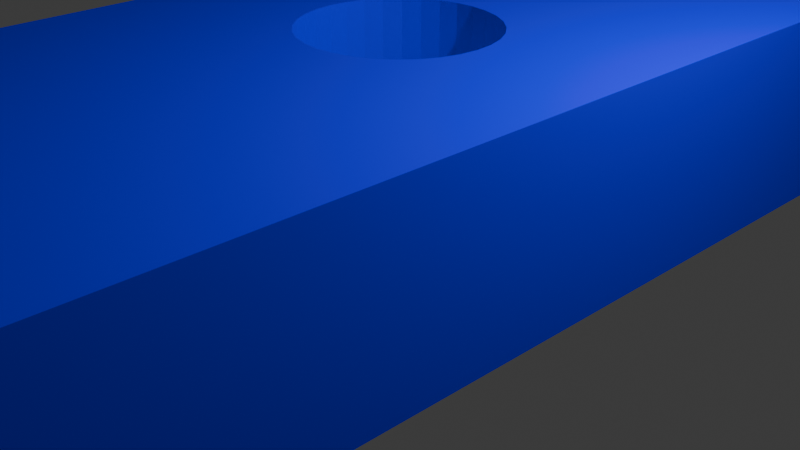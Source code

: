# Source: cube_with_hole.blend  (saved by Blender 5.2.44; exported with 4.5.12 LTS)
import bpy
from mathutils import Matrix  # noqa: F401  (used for matrix-valued properties, if any)

bpy.ops.wm.read_factory_settings(use_empty=True)
scene = bpy.context.scene
scene.name = 'Scene'

# ---- collections
col_fence = bpy.data.collections.new('Fence'); scene.collection.children.link(col_fence)

# ---- materials (node trees are filled in below, after node groups)
mat_material = bpy.data.materials.new('Material')
mat_material.alpha_threshold = 0.0
mat_material.use_backface_culling_lightprobe_volume = False
mat_material.roughness = 0.5
mat_material.line_color = (0.0, 0.0, 0.0, 1.0)

# ---- material node trees
mat_material.use_nodes = True; mat_material.node_tree.nodes.clear()
_N = mat_material.node_tree.nodes; _L = mat_material.node_tree.links
n0 = _N.new('ShaderNodeOutputMaterial'); n0.name = 'Material Output'; n0.location = (200, 100)
n1 = _N.new('ShaderNodeBsdfPrincipled'); n1.name = 'Principled BSDF'; n1.location = (-200, 100)
n1.inputs[0].default_value = (0.0, 0.0, 1.0, 1.0)
n1.inputs[10].default_value = 0.005
_L.new(n1.outputs[0], n0.inputs[0])
n0.is_active_output = True

# ---- world
world_world = bpy.data.worlds.new('World'); scene.world = world_world
world_world.use_nodes = True; world_world.node_tree.nodes.clear()
_N = world_world.node_tree.nodes; _L = world_world.node_tree.links
n0 = _N.new('ShaderNodeOutputWorld'); n0.name = 'World Output'; n0.location = (200, 100)
n1 = _N.new('ShaderNodeBackground'); n1.name = 'Background'; n1.location = (-200, 100)
n1.inputs[0].default_value = (0.05088, 0.05088, 0.05088, 1.0)
_L.new(n1.outputs[0], n0.inputs[0])
n0.is_active_output = True
world_world.color = (0.05088, 0.05088, 0.05088)
world_world.sun_shadow_jitter_overblur = 0.0

# ---- cameras
cam_camera = bpy.data.cameras.new('Camera')
cam_camera.clip_end = 100.0
cam_camera.ortho_scale = 7.314

# ---- lights
light_light = bpy.data.lights.new('Light', 'POINT')
light_light.energy = 1000.0
light_light.shadow_soft_size = 0.1

# ---- meshes
me_cube = bpy.data.meshes.new('Cube')
me_cube.from_pydata([(1.0, 1.0, 1.0), (1.0, 1.0, -1.0), (1.0, -1.0, 1.0), (1.0, -1.0, -1.0), (-1.0, 1.0, 1.0), (-1.0, 1.0, -1.0), (-1.0, -1.0, 1.0), (-1.0, -1.0, -1.0), (-0.4, 0.0, 1.0), (-0.3923, 0.01951, 1.0), (-0.3923, -0.01951, 1.0), (-0.3696, 0.03827, 1.0), (-0.2828, -0.07071, 1.0), (-0.3326, 0.05556, 1.0), (-0.3326, -0.05556, 1.0), (-0.3696, -0.03827, 1.0), (-0.2222, -0.08315, 1.0), (-0.2828, 0.07071, 1.0), (-0.1531, -0.09239, 1.0), (-0.1531, 0.09239, 1.0), (-0.2222, 0.08315, 1.0), (-0.07804, 0.09808, 1.0), (0.07804, 0.09808, 1.0), (0.0, 0.1, 1.0), (-0.07804, -0.09808, 1.0), (0.07804, -0.09808, 1.0), (0.0, -0.1, 1.0), (0.1531, 0.09239, 1.0), (0.1531, -0.09239, 1.0), (0.2222, 0.08315, 1.0), (0.2222, -0.08315, 1.0), (0.2828, 0.07071, 1.0), (0.2828, -0.07071, 1.0), (0.3696, -0.03827, 1.0), (0.3326, 0.05556, 1.0), (0.3326, -0.05556, 1.0), (0.3696, 0.03827, 1.0), (0.4, 0.0, 1.0), (0.3923, -0.01951, 1.0), (0.3923, 0.01951, 1.0), (-0.07804, 0.09808, -1.0), (0.07804, 0.09808, -1.0), (0.0, 0.1, -1.0), (0.1531, 0.09239, -1.0), (0.1531, -0.09239, -1.0), (0.2222, -0.08315, -1.0), (0.2222, 0.08315, -1.0), (0.2828, -0.07071, -1.0), (0.2828, 0.07071, -1.0), (0.3326, -0.05556, -1.0), (0.3326, 0.05556, -1.0), (0.4, 0.0, -1.0), (0.3923, -0.01951, -1.0), (0.3923, 0.01951, -1.0), (0.3696, 0.03827, -1.0), (0.3696, -0.03827, -1.0), (-0.4, 0.0, -1.0), (-0.3923, -0.01951, -1.0), (-0.3923, 0.01951, -1.0), (-0.3696, -0.03827, -1.0), (-0.3326, -0.05556, -1.0), (-0.3326, 0.05556, -1.0), (-0.2828, -0.07071, -1.0), (-0.3696, 0.03827, -1.0), (-0.1531, -0.09239, -1.0), (-0.1531, 0.09239, -1.0), (-0.2222, -0.08315, -1.0), (-0.2222, 0.08315, -1.0), (-0.07804, -0.09808, -1.0), (0.07804, -0.09808, -1.0), (0.0, -0.1, -1.0), (-0.2828, 0.07071, -1.0)], [], [(15, 6, 2, 0, 4, 11, 13, 17, 20, 19, 21, 23, 22, 27, 29, 31, 34, 36, 39, 37, 38, 33, 35, 32, 30, 28, 25, 26, 24, 18, 16, 12, 14), (4, 6, 15, 10, 8, 9, 11), (3, 2, 6, 7), (7, 6, 4, 5), (54, 1, 3, 7, 59, 60, 62, 66, 64, 68, 70, 69, 44, 45, 47, 49, 55, 52, 51, 53), (59, 7, 5, 1, 54, 50, 48, 46, 43, 41, 42, 40, 65, 67, 71, 61, 63, 58, 56, 57), (1, 0, 2, 3), (5, 4, 0, 1), (41, 22, 23, 42), (43, 27, 22, 41), (46, 29, 27, 43), (48, 31, 29, 46), (50, 34, 31, 48), (54, 36, 34, 50), (53, 39, 36, 54), (37, 39, 53, 51), (38, 37, 51, 52), (33, 38, 52, 55), (35, 33, 55, 49), (32, 35, 49, 47), (30, 32, 47, 45), (28, 30, 45, 44), (25, 28, 44, 69), (26, 25, 69, 70), (24, 26, 70, 68), (18, 24, 68, 64), (16, 18, 64, 66), (12, 16, 66, 62), (14, 12, 62, 60), (15, 14, 60, 59), (10, 15, 59, 57), (56, 8, 10, 57), (58, 9, 8, 56), (63, 11, 9, 58), (61, 13, 11, 63), (71, 17, 13, 61), (67, 20, 17, 71), (65, 19, 20, 67), (40, 21, 19, 65), (42, 23, 21, 40)])
_uv = me_cube.uv_layers.new(name='UVMap')
_uv.uv.foreach_set('vector', [0.7962, 0.6298, 0.875, 0.75, 0.625, 0.75, 0.625, 0.5, 0.875, 0.5, 0.7962, 0.6202, 0.7916, 0.6181, 0.7854, 0.6162, 0.7778, 0.6146, 0.7691, 0.6135, 0.7598, 0.6127, 0.75, 0.6125, 0.7402, 0.6127, 0.7309, 0.6135, 0.7222, 0.6146, 0.7146, 0.6162, 0.7084, 0.6181, 0.7038, 0.6202, 0.701, 0.6226, 0.7, 0.625, 0.701, 0.6274, 0.7038, 0.6298, 0.7084, 0.6319, 0.7146, 0.6338, 0.7222, 0.6354, 0.7309, 0.6365, 0.7402, 0.6373, 0.75, 0.6375, 0.7598, 0.6373, 0.7691, 0.6365, 0.7778, 0.6354, 0.7854, 0.6338, 0.7916, 0.6319, 0.875, 0.5, 0.875, 0.75, 0.7962, 0.6298, 0.799, 0.6274, 0.8, 0.625, 0.799, 0.6226, 0.7962, 0.6202, 0.375, 0.75, 0.625, 0.75, 0.625, 1.0, 0.375, 1.0, 0.375, 0.0, 0.625, 0.0, 0.625, 0.25, 0.375, 0.25, 0.2962, 0.6202, 0.375, 0.5, 0.375, 0.75, 0.125, 0.75, 0.2038, 0.6298, 0.2084, 0.6319, 0.2146, 0.6338, 0.2222, 0.6354, 0.2309, 0.6365, 0.2402, 0.6373, 0.25, 0.6375, 0.2598, 0.6373, 0.2691, 0.6365, 0.2778, 0.6354, 0.2854, 0.6338, 0.2916, 0.6319, 0.2962, 0.6298, 0.299, 0.6274, 0.3, 0.625, 0.299, 0.6226, 0.2038, 0.6298, 0.125, 0.75, 0.125, 0.5, 0.375, 0.5, 0.2962, 0.6202, 0.2916, 0.6181, 0.2854, 0.6162, 0.2778, 0.6146, 0.2691, 0.6135, 0.2598, 0.6127, 0.25, 0.6125, 0.2402, 0.6127, 0.2309, 0.6135, 0.2222, 0.6146, 0.2146, 0.6162, 0.2084, 0.6181, 0.2038, 0.6202, 0.201, 0.6226, 0.2, 0.625, 0.201, 0.6274, 0.375, 0.5, 0.625, 0.5, 0.625, 0.75, 0.375, 0.75, 0.375, 0.25, 0.625, 0.25, 0.625, 0.5, 0.375, 0.5, 0.9688, 0.625, 0.9688, 0.875, 1.0, 0.875, 1.0, 0.625, 0.9375, 0.625, 0.9375, 0.875, 0.9688, 0.875, 0.9688, 0.625, 0.9062, 0.625, 0.9062, 0.875, 0.9375, 0.875, 0.9375, 0.625, 0.875, 0.625, 0.875, 0.875, 0.9062, 0.875, 0.9062, 0.625, 0.8438, 0.625, 0.8438, 0.875, 0.875, 0.875, 0.875, 0.625, 0.8125, 0.625, 0.8125, 0.875, 0.8438, 0.875, 0.8438, 0.625, 0.7812, 0.625, 0.7812, 0.875, 0.8125, 0.875, 0.8125, 0.625, 0.75, 0.875, 0.7812, 0.875, 0.7812, 0.625, 0.75, 0.625, 0.7188, 0.875, 0.75, 0.875, 0.75, 0.625, 0.7188, 0.625, 0.6875, 0.875, 0.7188, 0.875, 0.7188, 0.625, 0.6875, 0.625, 0.6562, 0.875, 0.6875, 0.875, 0.6875, 0.625, 0.6562, 0.625, 0.625, 0.875, 0.6562, 0.875, 0.6562, 0.625, 0.625, 0.625, 0.5938, 0.875, 0.625, 0.875, 0.625, 0.625, 0.5938, 0.625, 0.5625, 0.875, 0.5938, 0.875, 0.5938, 0.625, 0.5625, 0.625, 0.5312, 0.875, 0.5625, 0.875, 0.5625, 0.625, 0.5312, 0.625, 0.5, 0.875, 0.5312, 0.875, 0.5312, 0.625, 0.5, 0.625, 0.4688, 0.875, 0.5, 0.875, 0.5, 0.625, 0.4688, 0.625, 0.4375, 0.875, 0.4688, 0.875, 0.4688, 0.625, 0.4375, 0.625, 0.4062, 0.875, 0.4375, 0.875, 0.4375, 0.625, 0.4062, 0.625, 0.375, 0.875, 0.4062, 0.875, 0.4062, 0.625, 0.375, 0.625, 0.3438, 0.875, 0.375, 0.875, 0.375, 0.625, 0.3438, 0.625, 0.3125, 0.875, 0.3438, 0.875, 0.3438, 0.625, 0.3125, 0.625, 0.2812, 0.875, 0.3125, 0.875, 0.3125, 0.625, 0.2812, 0.625, 0.25, 0.625, 0.25, 0.875, 0.2812, 0.875, 0.2812, 0.625, 0.2188, 0.625, 0.2188, 0.875, 0.25, 0.875, 0.25, 0.625, 0.1875, 0.625, 0.1875, 0.875, 0.2188, 0.875, 0.2188, 0.625, 0.1562, 0.625, 0.1562, 0.875, 0.1875, 0.875, 0.1875, 0.625, 0.125, 0.625, 0.125, 0.875, 0.1562, 0.875, 0.1562, 0.625, 0.09375, 0.625, 0.09375, 0.875, 0.125, 0.875, 0.125, 0.625, 0.0625, 0.625, 0.0625, 0.875, 0.09375, 0.875, 0.09375, 0.625, 0.03125, 0.625, 0.03125, 0.875, 0.0625, 0.875, 0.0625, 0.625, 0.0, 0.625, 0.0, 0.875, 0.03125, 0.875, 0.03125, 0.625])
me_cube.materials.append(mat_material)
me_cube.materials.append(None)
me_cube.use_mirror_vertex_groups = False
me_cube.update()

# ---- objects
ob_cube = bpy.data.objects.new('Cube', me_cube)
ob_light = bpy.data.objects.new('Light', light_light)
ob_camera = bpy.data.objects.new('Camera', cam_camera)

# ---- transforms, parenting, visibility, modifiers, constraints
ob_cube.location = (0.0, 0.0, 1.0)
ob_cube.scale = (2.5, 10.0, 1.0)
ob_cube.lock_rotations_4d = False
ob_cube.empty_display_type = 'ARROWS'
ob_cube.lineart.crease_threshold = 0.0
ob_light.location = (4.076, 1.005, 5.904)
ob_light.rotation_euler = (0.6503, 0.05522, 1.866)
ob_light.lock_rotations_4d = False
ob_light.empty_display_type = 'ARROWS'
ob_light.color = (0.0, 0.0, 0.0, 0.0)
ob_light.lineart.crease_threshold = 0.0
ob_camera.location = (7.359, -6.926, 4.958)
ob_camera.rotation_euler = (1.109, 0.0, 0.8149)
ob_camera.lock_rotations_4d = False
ob_camera.empty_display_type = 'ARROWS'
ob_camera.color = (0.0, 0.0, 0.0, 0.0)
ob_camera.display_type = 'WIRE'
ob_camera.lineart.crease_threshold = 0.0

# ---- collection membership
col_fence.objects.link(ob_cube)
col_fence.objects.link(ob_light)
col_fence.objects.link(ob_camera)

# ---- scene / render settings (as saved in the file)
scene.camera = ob_camera
scene.frame_start = 1; scene.frame_end = 250; scene.frame_set(1)
scene.render.engine = 'BLENDER_EEVEE_NEXT'
scene.render.bake_bias = 0.0
scene.render.bake_samples = 0
scene.render.compositor_device = 'GPU'
scene.eevee.use_volume_custom_range = False
scene.eevee.fast_gi_thickness_near = 0.1
scene.eevee.fast_gi_thickness_far = 0.0
scene.eevee.ray_tracing_options.screen_trace_thickness = 0.1
bpy.context.view_layer.update()

